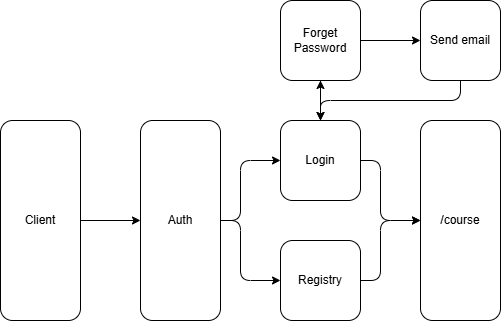

The diagram above was exported from draw.io. Its source (the exported page's mxGraphModel, read from the mxfile embedded in the PNG):
<mxGraphModel dx="1327" dy="354" grid="1" gridSize="10" guides="1" tooltips="1" connect="1" arrows="1" fold="1" page="1" pageScale="1" pageWidth="850" pageHeight="1100" math="0" shadow="0">
  <root>
    <mxCell id="0" />
    <mxCell id="1" parent="0" />
    <mxCell id="5" style="edgeStyle=none;html=1;exitX=1;exitY=0.5;exitDx=0;exitDy=0;entryX=0;entryY=0.5;entryDx=0;entryDy=0;" edge="1" parent="1" source="3" target="6">
      <mxGeometry relative="1" as="geometry">
        <mxPoint x="-600" y="280" as="targetPoint" />
      </mxGeometry>
    </mxCell>
    <mxCell id="3" value="Client" style="rounded=1;whiteSpace=wrap;html=1;" parent="1" vertex="1">
      <mxGeometry x="-740" y="180" width="80" height="200" as="geometry" />
    </mxCell>
    <mxCell id="10" style="edgeStyle=none;html=1;entryX=0;entryY=0.5;entryDx=0;entryDy=0;" edge="1" parent="1" source="6" target="7">
      <mxGeometry relative="1" as="geometry">
        <Array as="points">
          <mxPoint x="-500" y="280" />
          <mxPoint x="-500" y="220" />
        </Array>
      </mxGeometry>
    </mxCell>
    <mxCell id="11" style="edgeStyle=none;html=1;entryX=0;entryY=0.5;entryDx=0;entryDy=0;" edge="1" parent="1" source="6" target="9">
      <mxGeometry relative="1" as="geometry">
        <Array as="points">
          <mxPoint x="-500" y="280" />
          <mxPoint x="-500" y="340" />
        </Array>
      </mxGeometry>
    </mxCell>
    <mxCell id="6" value="Auth" style="rounded=1;whiteSpace=wrap;html=1;" vertex="1" parent="1">
      <mxGeometry x="-600" y="180" width="80" height="200" as="geometry" />
    </mxCell>
    <mxCell id="13" style="edgeStyle=none;html=1;entryX=0;entryY=0.5;entryDx=0;entryDy=0;" edge="1" parent="1" source="7" target="12">
      <mxGeometry relative="1" as="geometry">
        <Array as="points">
          <mxPoint x="-360" y="220" />
          <mxPoint x="-360" y="280" />
        </Array>
      </mxGeometry>
    </mxCell>
    <mxCell id="17" style="edgeStyle=none;html=1;entryX=0.5;entryY=1;entryDx=0;entryDy=0;" edge="1" parent="1" source="7" target="16">
      <mxGeometry relative="1" as="geometry" />
    </mxCell>
    <mxCell id="7" value="Login" style="rounded=1;whiteSpace=wrap;html=1;" vertex="1" parent="1">
      <mxGeometry x="-460" y="180" width="80" height="80" as="geometry" />
    </mxCell>
    <mxCell id="14" style="edgeStyle=none;html=1;entryX=0;entryY=0.5;entryDx=0;entryDy=0;" edge="1" parent="1" source="9" target="12">
      <mxGeometry relative="1" as="geometry">
        <Array as="points">
          <mxPoint x="-360" y="340" />
          <mxPoint x="-360" y="280" />
        </Array>
      </mxGeometry>
    </mxCell>
    <mxCell id="9" value="Registry" style="rounded=1;whiteSpace=wrap;html=1;" vertex="1" parent="1">
      <mxGeometry x="-460" y="300" width="80" height="80" as="geometry" />
    </mxCell>
    <mxCell id="12" value="/course" style="rounded=1;whiteSpace=wrap;html=1;" vertex="1" parent="1">
      <mxGeometry x="-320" y="180" width="80" height="200" as="geometry" />
    </mxCell>
    <mxCell id="19" value="" style="edgeStyle=none;html=1;" edge="1" parent="1" source="16" target="18">
      <mxGeometry relative="1" as="geometry" />
    </mxCell>
    <mxCell id="20" style="edgeStyle=none;html=1;entryX=0.5;entryY=0;entryDx=0;entryDy=0;" edge="1" parent="1" source="16" target="7">
      <mxGeometry relative="1" as="geometry" />
    </mxCell>
    <mxCell id="16" value="Forget&lt;div&gt;Password&lt;/div&gt;" style="rounded=1;whiteSpace=wrap;html=1;" vertex="1" parent="1">
      <mxGeometry x="-460" y="60" width="80" height="80" as="geometry" />
    </mxCell>
    <mxCell id="21" style="edgeStyle=none;html=1;entryX=0.5;entryY=0;entryDx=0;entryDy=0;" edge="1" parent="1" source="18" target="7">
      <mxGeometry relative="1" as="geometry">
        <Array as="points">
          <mxPoint x="-280" y="160" />
          <mxPoint x="-420" y="160" />
        </Array>
      </mxGeometry>
    </mxCell>
    <mxCell id="18" value="Send email" style="whiteSpace=wrap;html=1;rounded=1;" vertex="1" parent="1">
      <mxGeometry x="-320" y="60" width="80" height="80" as="geometry" />
    </mxCell>
  </root>
</mxGraphModel>